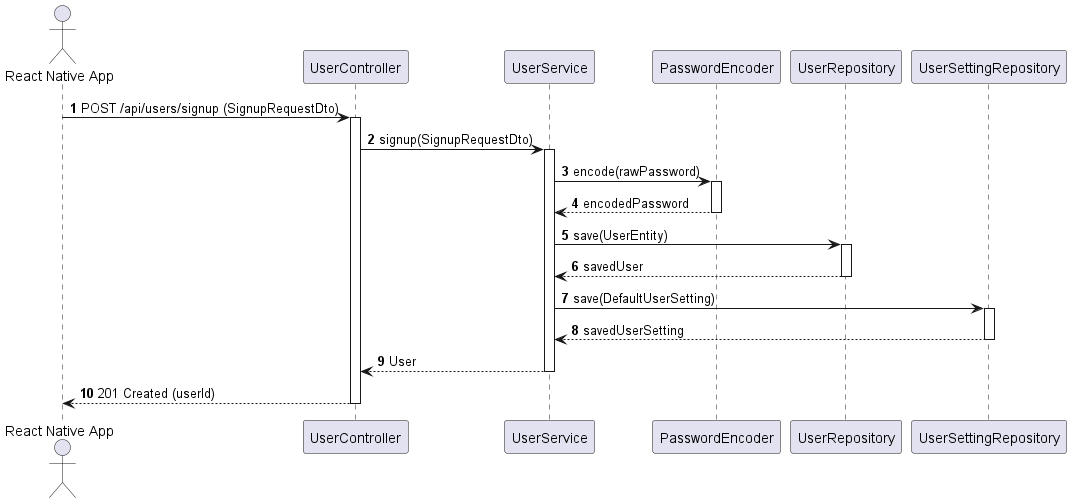

The diagram above was rendered by PlantUML. Its source (embedded in the PNG):
@startuml
autonumber
actor "React Native App" as Client
participant UC as "UserController"
participant US as "UserService"
participant PE as "PasswordEncoder"
participant UR as "UserRepository"
participant USR as "UserSettingRepository"

Client -> UC : POST /api/users/signup (SignupRequestDto)
activate UC
UC -> US : signup(SignupRequestDto)
activate US
US -> PE : encode(rawPassword)
activate PE
PE --> US : encodedPassword
deactivate PE
US -> UR : save(UserEntity)
activate UR
UR --> US : savedUser
deactivate UR
US -> USR : save(DefaultUserSetting)
activate USR
USR --> US : savedUserSetting
deactivate USR
US --> UC : User
deactivate US
UC --> Client : 201 Created (userId)
deactivate UC
@endum